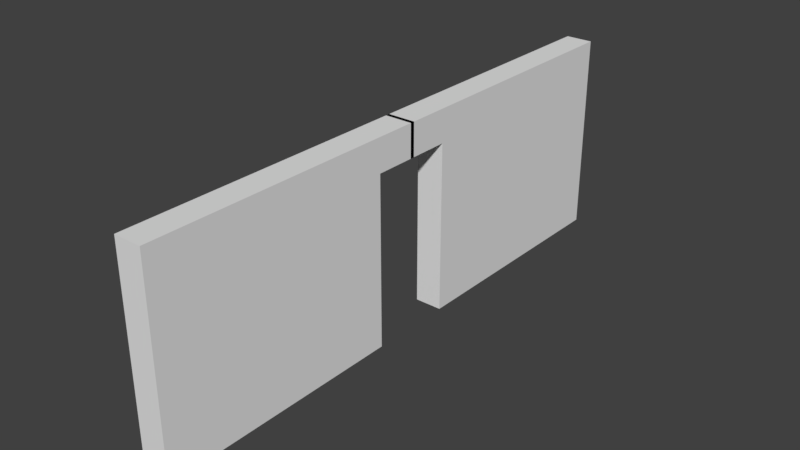 # Source: door_wall.blend  (saved by Blender 2.79.0; exported with 4.5.12 LTS)
import bpy
from mathutils import Matrix  # noqa: F401  (used for matrix-valued properties, if any)

bpy.ops.wm.read_factory_settings(use_empty=True)
scene = bpy.context.scene
scene.name = 'Scene'

# ---- collections
col_collection_1 = bpy.data.collections.new('Collection 1'); scene.collection.children.link(col_collection_1)

# ---- world
world_world = bpy.data.worlds.new('World'); scene.world = world_world
world_world.color = (0.05088, 0.05088, 0.05088)
world_world.use_sun_shadow = False
world_world.sun_shadow_jitter_overblur = 0.0
world_world.cycles.sampling_method = 'MANUAL'

# ---- meshes
me_cube_004 = bpy.data.meshes.new('Cube.004')
me_cube_004.from_pydata([(-0.2551, 0.877, 0.01238), (-0.2551, 0.8811, 4.254), (-0.2551, 5.988, 0.01238), (-0.2551, 5.988, 4.254), (0.3159, 0.877, 0.01238), (0.3159, 0.8811, 4.254), (0.3159, 5.988, 0.01238), (0.3159, 5.988, 4.254), (-0.2551, 0.877, 3.57), (-0.2551, 5.988, 3.57), (0.3159, 5.988, 3.57), (0.3159, 0.877, 3.57), (-0.2551, -0.04338, 3.57), (-0.2551, -0.04338, 4.254), (0.3159, -0.04338, 4.254), (0.3159, -0.04338, 3.57), (-0.2551, -0.877, 0.01238), (-0.2551, -0.8811, 4.254), (-0.2551, -5.988, 0.01238), (-0.2551, -5.988, 4.254), (0.3159, -0.877, 0.01238), (0.3159, -0.8811, 4.254), (0.3159, -5.988, 0.01238), (0.3159, -5.988, 4.254), (-0.2551, -0.877, 3.57), (-0.2551, -5.988, 3.57), (0.3159, -5.988, 3.57), (0.3159, -0.877, 3.57), (-0.2551, 0.04338, 3.57), (-0.2551, 0.04338, 4.254), (0.3159, 0.04338, 4.254), (0.3159, 0.04338, 3.57)], [], [(8, 1, 3, 9), (9, 3, 7, 10), (10, 7, 5, 11), (1, 8, 12, 13), (2, 6, 4, 0), (7, 3, 1, 5), (4, 11, 8, 0), (6, 10, 11, 4), (2, 9, 10, 6), (0, 8, 9, 2), (15, 14, 13, 12), (11, 5, 14, 15), (5, 1, 13, 14), (8, 11, 15, 12), (24, 25, 19, 17), (25, 26, 23, 19), (26, 27, 21, 23), (17, 29, 28, 24), (18, 16, 20, 22), (23, 21, 17, 19), (20, 16, 24, 27), (22, 20, 27, 26), (18, 22, 26, 25), (16, 18, 25, 24), (31, 28, 29, 30), (27, 31, 30, 21), (21, 30, 29, 17), (24, 28, 31, 27)])
_uv = me_cube_004.uv_layers.new(name='UVMap')
_uv.uv.foreach_set('vector', [0.06353, 0.4237, 8.857e-08, 0.4234, 0.0, 7.906e-08, 0.06353, 7.906e-08, 0.8409, 0.5567, 0.8409, 0.5, 0.8939, 0.5, 0.8939, 0.5567, 0.7243, 0.0, 0.7879, 0.0, 0.7879, 0.4234, 0.7243, 0.4237, 8.857e-08, 0.4234, 0.06353, 0.4237, 0.06353, 0.5, 8.857e-08, 0.5, 0.8939, 0.4237, 0.947, 0.4237, 0.947, 0.8474, 0.8939, 0.8474, 0.8939, 0.5, 0.8409, 0.5, 0.8409, 0.07665, 0.8939, 0.07665, 0.947, 0.5899, 0.947, 0.2949, 1.0, 0.2949, 1.0, 0.5899, 0.3939, 7.906e-08, 0.7243, 0.0, 0.7243, 0.4237, 0.3939, 0.4237, 0.8409, 0.8516, 0.8409, 0.5567, 0.8939, 0.5567, 0.8939, 0.8516, 0.3939, 0.4237, 0.06353, 0.4237, 0.06353, 7.906e-08, 0.3939, 0.0, 0.947, 0.7992, 0.947, 0.7425, 1.0, 0.7425, 1.0, 0.7992, 0.7243, 0.4237, 0.7879, 0.4234, 0.7879, 0.5, 0.7243, 0.5, 0.8939, 0.07665, 0.8409, 0.07665, 0.8409, 0.0, 0.8939, 2.78e-09, 1.0, 0.7425, 0.947, 0.7425, 0.947, 0.6662, 1.0, 0.6662, 0.06353, 0.5763, 0.06353, 1.0, 4.429e-08, 1.0, 0.0, 0.5766, 0.8409, 0.5567, 0.7879, 0.5567, 0.7879, 0.5, 0.8409, 0.5, 0.7243, 1.0, 0.7243, 0.5763, 0.7879, 0.5766, 0.7879, 1.0, 0.0, 0.5766, 0.0, 0.5, 0.06353, 0.5, 0.06353, 0.5763, 0.8939, 0.4237, 0.8939, 0.0, 0.947, 9.883e-09, 0.947, 0.4237, 0.8409, 0.0, 0.8409, 0.4234, 0.7879, 0.4234, 0.7879, 0.0, 0.947, 2.471e-09, 1.0, 0.0, 1.0, 0.2949, 0.947, 0.2949, 0.3939, 1.0, 0.3939, 0.5763, 0.7243, 0.5763, 0.7243, 1.0, 0.8409, 0.8516, 0.7879, 0.8516, 0.7879, 0.5567, 0.8409, 0.5567, 0.3939, 0.5763, 0.3939, 1.0, 0.06353, 1.0, 0.06353, 0.5763, 1.0, 0.8559, 0.947, 0.8559, 0.947, 0.7992, 1.0, 0.7992, 0.7243, 0.5763, 0.7243, 0.5, 0.7879, 0.5, 0.7879, 0.5766, 0.8409, 0.4234, 0.8409, 0.5, 0.7879, 0.5, 0.7879, 0.4234, 0.947, 0.6662, 0.947, 0.5899, 1.0, 0.5899, 1.0, 0.6662])
me_cube_004.use_remesh_preserve_volume = False
me_cube_004.use_remesh_preserve_attributes = False
me_cube_004.use_mirror_vertex_groups = False
me_cube_004.update()

# ---- objects
ob_cube = bpy.data.objects.new('Cube', me_cube_004)

# ---- transforms, parenting, visibility, modifiers, constraints
ob_cube.location = (0.0, 0.0, 0.0)
ob_cube.lineart.crease_threshold = 0.0

# ---- collection membership
col_collection_1.objects.link(ob_cube)

# ---- scene / render settings (as saved in the file)
scene.frame_start = 1; scene.frame_end = 250; scene.frame_set(1)
scene.render.engine = 'BLENDER_EEVEE_NEXT'
scene.render.resolution_percentage = 50
scene.render.dither_intensity = 0.0
scene.cycles.use_denoising = False
scene.cycles.samples = 128
scene.cycles.sampling_pattern = 'TABULATED_SOBOL'
scene.cycles.use_adaptive_sampling = False
scene.cycles.use_light_tree = False
scene.cycles.blur_glossy = 0.0
scene.cycles.sample_clamp_indirect = 0.0
scene.view_settings.view_transform = 'Standard'
bpy.context.view_layer.update()

# ---- added for rendering (the .blend has no active camera and no usable light): camera, sun
cam_auto = bpy.data.cameras.new('AutoCamera')
cam_auto.lens = 50.0
cam_auto.sensor_width = 36.0
cam_auto.clip_end = 1000.0
ob_auto_camera = bpy.data.objects.new('AutoCamera', cam_auto)
scene.collection.objects.link(ob_auto_camera)
ob_auto_camera.location = (11.7964, -14.1192, 11.5459)
ob_auto_camera.rotation_euler = (1.09748, -7.21219e-08, 0.694738)
scene.camera = ob_auto_camera
light_auto_sun = bpy.data.lights.new('AutoSun', 'SUN')
light_auto_sun.energy = 3.0
light_auto_sun.angle = 0.0523599
ob_auto_sun = bpy.data.objects.new('AutoSun', light_auto_sun)
scene.collection.objects.link(ob_auto_sun)
ob_auto_sun.rotation_euler = (0.872665, 0.174533, 0.523599)
bpy.context.view_layer.update()
